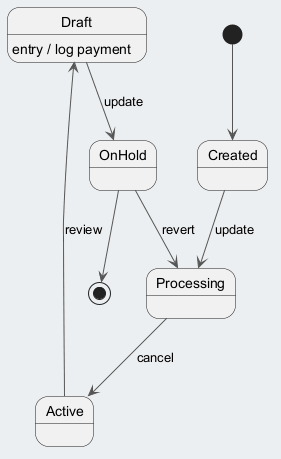

The diagram above was rendered by PlantUML. Its source (embedded in the PNG):
@startuml
skinparam backgroundColor #ECEFF1
skinparam classBackgroundColor #FFFFFF
skinparam classBorderColor #455A64
skinparam ArrowColor #555555
[*] --> Created
Created --> Processing : update
Processing --> Active : cancel
Active --> Draft : review
Draft --> OnHold : update
Draft : entry / log payment
OnHold --> Processing : revert
OnHold --> [*]
@enduml